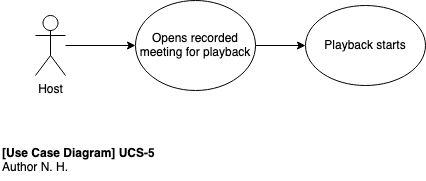

The diagram above was exported from draw.io. Its source (the exported page's mxGraphModel, read from the mxfile embedded in the PNG):
<mxGraphModel dx="3346" dy="1800" grid="1" gridSize="10" guides="1" tooltips="1" connect="1" arrows="1" fold="1" page="1" pageScale="1" pageWidth="850" pageHeight="1100" math="0" shadow="0">
  <root>
    <mxCell id="0" />
    <mxCell id="1" parent="0" />
    <mxCell id="pCMhlVnJ5pSQ9Nik3smM-3" value="" style="edgeStyle=orthogonalEdgeStyle;rounded=0;orthogonalLoop=1;jettySize=auto;html=1;entryX=0;entryY=0.5;entryDx=0;entryDy=0;" edge="1" parent="1" source="pCMhlVnJ5pSQ9Nik3smM-1" target="pCMhlVnJ5pSQ9Nik3smM-6">
      <mxGeometry relative="1" as="geometry">
        <mxPoint x="140" y="160" as="targetPoint" />
      </mxGeometry>
    </mxCell>
    <mxCell id="pCMhlVnJ5pSQ9Nik3smM-1" value="Host" style="shape=umlActor;verticalLabelPosition=bottom;verticalAlign=top;html=1;outlineConnect=0;" vertex="1" parent="1">
      <mxGeometry x="50" y="130" width="30" height="60" as="geometry" />
    </mxCell>
    <mxCell id="pCMhlVnJ5pSQ9Nik3smM-9" value="" style="edgeStyle=orthogonalEdgeStyle;rounded=0;orthogonalLoop=1;jettySize=auto;html=1;entryX=0;entryY=0.5;entryDx=0;entryDy=0;" edge="1" parent="1" source="pCMhlVnJ5pSQ9Nik3smM-6" target="pCMhlVnJ5pSQ9Nik3smM-8">
      <mxGeometry relative="1" as="geometry" />
    </mxCell>
    <mxCell id="pCMhlVnJ5pSQ9Nik3smM-6" value="Opens recorded meeting for playback" style="ellipse;whiteSpace=wrap;html=1;" vertex="1" parent="1">
      <mxGeometry x="150" y="115" width="120" height="90" as="geometry" />
    </mxCell>
    <mxCell id="pCMhlVnJ5pSQ9Nik3smM-7" value="&lt;div align=&quot;left&quot;&gt;&lt;b&gt;[Use Case Diagram] UCS-5&lt;/b&gt;&lt;/div&gt;&lt;div align=&quot;left&quot;&gt;Author N. H.&lt;/div&gt;" style="text;html=1;align=left;verticalAlign=middle;resizable=0;points=[];autosize=1;strokeColor=none;fillColor=none;" vertex="1" parent="1">
      <mxGeometry x="15" y="255" width="180" height="40" as="geometry" />
    </mxCell>
    <mxCell id="pCMhlVnJ5pSQ9Nik3smM-8" value="Playback starts" style="ellipse;whiteSpace=wrap;html=1;" vertex="1" parent="1">
      <mxGeometry x="320" y="120" width="120" height="80" as="geometry" />
    </mxCell>
  </root>
</mxGraphModel>